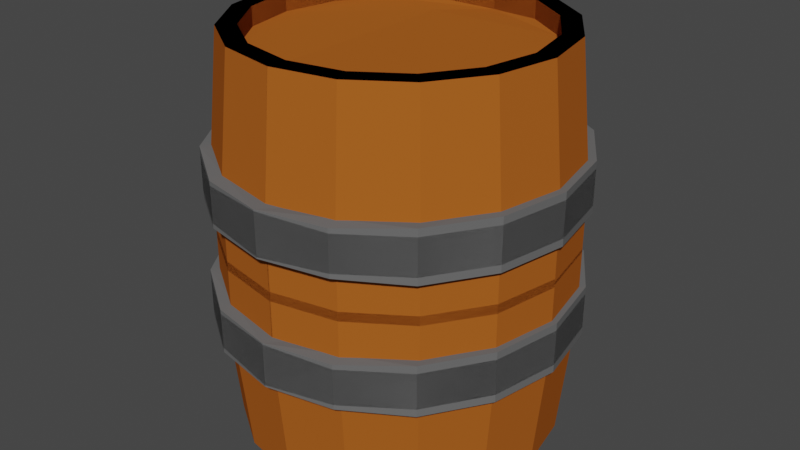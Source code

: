 # Source: Barrel.blend  (saved by Blender 3.2.14; exported with 4.5.12 LTS)
import bpy
from mathutils import Matrix  # noqa: F401  (used for matrix-valued properties, if any)

bpy.ops.wm.read_factory_settings(use_empty=True)
scene = bpy.context.scene
scene.name = 'Scene'

# ---- collections
col_collection = bpy.data.collections.new('Collection'); scene.collection.children.link(col_collection)

# ---- materials (node trees are filled in below, after node groups)
mat_material_001 = bpy.data.materials.new('Material.001')
mat_material_001.use_transparent_shadow = False
mat_material_001.diffuse_color = (0.411, 0.1102, 0.01639, 1.0)
mat_material_003 = bpy.data.materials.new('Material.003')
mat_material_003.use_transparent_shadow = False
mat_material_003.diffuse_color = (0.1376, 0.1376, 0.1376, 1.0)

# ---- material node trees

# ---- world
world_world = bpy.data.worlds.new('World'); scene.world = world_world
world_world.use_nodes = True; world_world.node_tree.nodes.clear()
_N = world_world.node_tree.nodes; _L = world_world.node_tree.links
n0 = _N.new('ShaderNodeOutputWorld'); n0.name = 'World Output'; n0.location = (300, 300)
n1 = _N.new('ShaderNodeBackground'); n1.name = 'Background'; n1.location = (10, 300)
n1.inputs[0].default_value = (0.05088, 0.05088, 0.05088, 1.0)
_L.new(n1.outputs[0], n0.inputs[0])
n0.is_active_output = True
world_world.color = (0.05088, 0.05088, 0.05088)
world_world.use_sun_shadow = False
world_world.sun_shadow_jitter_overblur = 0.0

# ---- meshes
me_cylinder_003 = bpy.data.meshes.new('Cylinder.003')
me_cylinder_003.from_pydata([(0.0, 1.0, 0.9851), (0.3827, 0.9239, 0.9851), (0.7071, 0.7071, 0.9851), (0.9239, 0.3827, 0.9851), (1.0, -4.371e-08, 0.9851), (0.9239, -0.3827, 0.9851), (0.7071, -0.7071, 0.9851), (0.3827, -0.9239, 0.9851), (-8.742e-08, -1.0, 0.9851), (-0.3827, -0.9239, 0.9851), (-0.7071, -0.7071, 0.9851), (-0.9239, -0.3827, 0.9851), (-1.0, 1.192e-08, 0.9851), (-0.9239, 0.3827, 0.9851), (-0.7071, 0.7071, 0.9851), (-0.3827, 0.9239, 0.9851), (9.88e-05, 1.079, 0.3447), (0.413, 0.9968, 0.3447), (0.763, 0.7629, 0.3447), (0.9752, 0.404, 0.3447), (1.079, 4.092e-05, 0.3447), (0.9969, -0.4128, 0.3447), (0.763, -0.7629, 0.3447), (0.413, -0.9967, 0.3447), (9.87e-05, -1.079, 0.3447), (-0.4128, -0.9967, 0.3596), (-0.7628, -0.7629, 0.3596), (-0.9967, -0.4128, 0.3596), (-1.079, 4.098e-05, 0.3596), (-0.9967, 0.4129, 0.3596), (-0.7628, 0.7629, 0.3596), (-0.4128, 0.9968, 0.3596), (2.043e-09, 0.8781, 0.9851), (0.3361, 0.8113, 0.9851), (0.6209, 0.6209, 0.9851), (0.8113, 0.3361, 0.9851), (0.8781, -3.884e-08, 0.9851), (0.8113, -0.3361, 0.9851), (0.6209, -0.6209, 0.9851), (0.3361, -0.8113, 0.9851), (-7.473e-08, -0.8781, 0.9851), (-0.3361, -0.8113, 0.9851), (-0.6209, -0.6209, 0.9851), (-0.8113, -0.3361, 0.9851), (-0.8781, 1.002e-08, 0.9851), (-0.8113, 0.3361, 0.9851), (-0.6209, 0.6209, 0.9851), (-0.3361, 0.8113, 0.9851), (2.043e-09, 0.8781, 0.8771), (0.3361, 0.8113, 0.8921), (0.6209, 0.6209, 0.8921), (0.8113, 0.3361, 0.8921), (0.8781, -3.884e-08, 0.8921), (0.8113, -0.3361, 0.8921), (0.6209, -0.6209, 0.8921), (0.3361, -0.8113, 0.8921), (-7.473e-08, -0.8781, 0.8771), (-0.3361, -0.8113, 0.8771), (-0.6209, -0.6209, 0.8771), (-0.8113, -0.3361, 0.8771), (-0.8781, 1.002e-08, 0.8771), (-0.8113, 0.3361, 0.8771), (-0.6209, 0.6209, 0.8771), (-0.3361, 0.8113, 0.8771), (9.88e-05, 1.079, -0.02294), (0.413, 0.9968, -0.02294), (0.763, 0.7629, -0.02294), (0.9752, 0.404, -0.02266), (1.079, 4.018e-05, -0.02093), (0.9969, -0.4128, -0.02294), (0.763, -0.7629, -0.02294), (0.413, -0.9967, -0.02294), (9.87e-05, -1.079, -0.02294), (-0.4128, -0.9967, -0.008002), (-0.7628, -0.7629, -0.008002), (-0.9967, -0.4128, -0.008002), (-1.079, 4.098e-05, -0.008002), (-0.9967, 0.4129, -0.008002), (-0.7628, 0.7629, -0.008002), (-0.4128, 0.9968, -0.02294), (-0.0004011, 1.14, 0.2098), (-0.0004011, 1.14, 0.4248), (0.4254, 1.053, 0.2098), (0.4254, 1.053, 0.4248), (0.7863, 0.8049, 0.2098), (0.7863, 0.8049, 0.4248), (1.028, 0.4333, 0.2098), (1.028, 0.4333, 0.4248), (1.112, -0.004919, 0.2098), (1.112, -0.004919, 0.4248), (1.028, -0.4432, 0.2098), (1.028, -0.4432, 0.4248), (0.7863, -0.8147, 0.2098), (0.7863, -0.8147, 0.4248), (0.4254, -1.063, 0.2098), (0.4254, -1.063, 0.4248), (-0.0004012, -1.15, 0.2098), (-0.0004012, -1.15, 0.4248), (-0.4262, -1.063, 0.2247), (-0.4262, -1.063, 0.4248), (-0.7871, -0.8147, 0.2247), (-0.7871, -0.8147, 0.4397), (-1.028, -0.4432, 0.2247), (-1.028, -0.4432, 0.4397), (-1.113, -0.004919, 0.2247), (-1.113, -0.004919, 0.4397), (-1.028, 0.4333, 0.2247), (-1.028, 0.4333, 0.4397), (-0.7871, 0.8049, 0.2247), (-0.7871, 0.8049, 0.4397), (-0.4262, 1.053, 0.2247), (-0.4262, 1.053, 0.4248), (-0.4262, 1.053, -0.2021), (-0.4262, 1.053, -0.4021), (-0.7871, 0.8049, -0.1871), (-0.7871, 0.8049, -0.4021), (-1.028, 0.4333, -0.1871), (-1.028, 0.4333, -0.4021), (-1.113, -0.004919, -0.1871), (-1.113, -0.004919, -0.4021), (-1.028, -0.4432, -0.1871), (-1.028, -0.4432, -0.4021), (-0.7871, -0.8147, -0.1871), (-0.7871, -0.8147, -0.4021), (-0.4262, -1.063, -0.2021), (-0.4262, -1.063, -0.4021), (-0.0004012, -1.15, -0.2021), (-0.0004012, -1.15, -0.4171), (0.4254, -1.063, -0.2021), (0.4254, -1.063, -0.4171), (0.7863, -0.8147, -0.2021), (0.7863, -0.8147, -0.4171), (1.028, -0.4432, -0.2021), (1.028, -0.4432, -0.4171), (1.112, -0.004919, -0.2021), (1.112, -0.004919, -0.4171), (1.028, 0.4333, -0.2021), (1.028, 0.4333, -0.4171), (0.7863, 0.8049, -0.2021), (0.7863, 0.8049, -0.4171), (0.4254, 1.053, -0.2021), (0.4254, 1.053, -0.4171), (-0.0004011, 1.14, -0.2021), (-0.0004011, 1.14, -0.4171)], [], [(16, 0, 1, 17), (17, 1, 2, 18), (18, 2, 3, 19), (19, 3, 4, 20), (20, 4, 5, 21), (21, 5, 6, 22), (22, 6, 7, 23), (23, 7, 8, 24), (24, 8, 9, 25), (25, 9, 10, 26), (26, 10, 11, 27), (27, 11, 12, 28), (28, 12, 13, 29), (29, 13, 14, 30), (5, 4, 36, 37), (30, 14, 15, 31), (31, 15, 0, 16), (79, 31, 16, 64), (78, 30, 31, 79), (77, 29, 30, 78), (76, 28, 29, 77), (75, 27, 28, 76), (74, 26, 27, 75), (73, 25, 26, 74), (72, 24, 25, 73), (71, 23, 24, 72), (70, 22, 23, 71), (69, 21, 22, 70), (68, 20, 21, 69), (67, 19, 20, 68), (66, 18, 19, 67), (65, 17, 18, 66), (64, 16, 17, 65), (46, 45, 61, 62), (10, 9, 41, 42), (15, 14, 46, 47), (3, 2, 34, 35), (8, 7, 39, 40), (1, 0, 32, 33), (13, 12, 44, 45), (6, 5, 37, 38), (11, 10, 42, 43), (0, 15, 47, 32), (4, 3, 35, 36), (9, 8, 40, 41), (14, 13, 45, 46), (2, 1, 33, 34), (7, 6, 38, 39), (12, 11, 43, 44), (49, 48, 63, 62, 61, 60, 59, 58, 57, 56, 55, 54, 53, 52, 51, 50), (39, 38, 54, 55), (47, 46, 62, 63), (40, 39, 55, 56), (33, 32, 48, 49), (32, 47, 63, 48), (41, 40, 56, 57), (34, 33, 49, 50), (42, 41, 57, 58), (35, 34, 50, 51), (43, 42, 58, 59), (36, 35, 51, 52), (44, 43, 59, 60), (37, 36, 52, 53), (45, 44, 60, 61), (38, 37, 53, 54), (80, 81, 83, 82), (82, 83, 85, 84), (84, 85, 87, 86), (86, 87, 89, 88), (88, 89, 91, 90), (90, 91, 93, 92), (92, 93, 95, 94), (94, 95, 97, 96), (96, 97, 99, 98), (98, 99, 101, 100), (100, 101, 103, 102), (102, 103, 105, 104), (104, 105, 107, 106), (106, 107, 109, 108), (83, 81, 111, 109, 107, 105, 103, 101, 99, 97, 95, 93, 91, 89, 87, 85), (108, 109, 111, 110), (110, 111, 81, 80), (80, 82, 84, 86, 88, 90, 92, 94, 96, 98, 100, 102, 104, 106, 108, 110), (115, 114, 112, 113), (117, 116, 114, 115), (119, 118, 116, 117), (121, 120, 118, 119), (123, 122, 120, 121), (125, 124, 122, 123), (127, 126, 124, 125), (129, 128, 126, 127), (131, 130, 128, 129), (133, 132, 130, 131), (135, 134, 132, 133), (137, 136, 134, 135), (139, 138, 136, 137), (141, 140, 138, 139), (140, 142, 112, 114, 116, 118, 120, 122, 124, 126, 128, 130, 132, 134, 136, 138), (143, 142, 140, 141), (113, 112, 142, 143), (143, 141, 139, 137, 135, 133, 131, 129, 127, 125, 123, 121, 119, 117, 115, 113)])
me_cylinder_003.polygons.foreach_set('material_index', [0, 0, 0, 0, 0, 0, 0, 0, 0, 0, 0, 0, 0, 0, 0, 0, 0, 0, 0, 0, 0, 0, 0, 0, 0, 0, 0, 0, 0, 0, 0, 0, 0, 0, 0, 0, 0, 0, 0, 0, 0, 0, 0, 0, 0, 0, 0, 0, 0, 0, 0, 0, 0, 0, 0, 0, 0, 0, 0, 0, 0, 0, 0, 0, 0, 1, 1, 1, 1, 1, 1, 1, 1, 1, 1, 1, 1, 1, 1, 1, 1, 1, 1, 1, 1, 1, 1, 1, 1, 1, 1, 1, 1, 1, 1, 1, 1, 1, 1, 1, 1])
_uv = me_cylinder_003.uv_layers.new(name='UVMap')
_uv.uv.foreach_set('vector', [1.0, 0.8333, 1.0, 1.0, 0.9375, 1.0, 0.9375, 0.8333, 0.9375, 0.8333, 0.9375, 1.0, 0.875, 1.0, 0.875, 0.8333, 0.875, 0.8333, 0.875, 1.0, 0.8125, 1.0, 0.8125, 0.8333, 0.8125, 0.8333, 0.8125, 1.0, 0.75, 1.0, 0.75, 0.8333, 0.75, 0.8333, 0.75, 1.0, 0.6875, 1.0, 0.6875, 0.8333, 0.6875, 0.8333, 0.6875, 1.0, 0.625, 1.0, 0.625, 0.8333, 0.625, 0.8333, 0.625, 1.0, 0.5625, 1.0, 0.5625, 0.8333, 0.5625, 0.8333, 0.5625, 1.0, 0.5, 1.0, 0.5, 0.8333, 0.5, 0.8333, 0.5, 1.0, 0.4375, 1.0, 0.4375, 0.8333, 0.4375, 0.8333, 0.4375, 1.0, 0.375, 1.0, 0.375, 0.8333, 0.375, 0.8333, 0.375, 1.0, 0.3125, 1.0, 0.3125, 0.8333, 0.3125, 0.8333, 0.3125, 1.0, 0.25, 1.0, 0.25, 0.8333, 0.25, 0.8333, 0.25, 1.0, 0.1875, 1.0, 0.1875, 0.8333, 0.1875, 0.8333, 0.1875, 1.0, 0.125, 1.0, 0.125, 0.8333, 0.6875, 1.0, 0.75, 1.0, 0.75, 1.0, 0.6875, 1.0, 0.125, 0.8333, 0.125, 1.0, 0.0625, 1.0, 0.0625, 0.8333, 0.0625, 0.8333, 0.0625, 1.0, 0.0, 1.0, 0.0, 0.8333, 0.0625, 0.7481, 0.0625, 0.8333, 0.0, 0.8333, 0.0, 0.7481, 0.125, 0.7481, 0.125, 0.8333, 0.0625, 0.8333, 0.0625, 0.7481, 0.1875, 0.7481, 0.1875, 0.8333, 0.125, 0.8333, 0.125, 0.7481, 0.25, 0.7481, 0.25, 0.8333, 0.1875, 0.8333, 0.1875, 0.7481, 0.3125, 0.7481, 0.3125, 0.8333, 0.25, 0.8333, 0.25, 0.7481, 0.375, 0.7481, 0.375, 0.8333, 0.3125, 0.8333, 0.3125, 0.7481, 0.4375, 0.7481, 0.4375, 0.8333, 0.375, 0.8333, 0.375, 0.7481, 0.5, 0.7481, 0.5, 0.8333, 0.4375, 0.8333, 0.4375, 0.7481, 0.5625, 0.7481, 0.5625, 0.8333, 0.5, 0.8333, 0.5, 0.7481, 0.625, 0.7481, 0.625, 0.8333, 0.5625, 0.8333, 0.5625, 0.7481, 0.6875, 0.7481, 0.6875, 0.8333, 0.625, 0.8333, 0.625, 0.7481, 0.75, 0.7481, 0.75, 0.8333, 0.6875, 0.8333, 0.6875, 0.7481, 0.8125, 0.7481, 0.8125, 0.8333, 0.75, 0.8333, 0.75, 0.7481, 0.875, 0.7481, 0.875, 0.8333, 0.8125, 0.8333, 0.8125, 0.7481, 0.9375, 0.7481, 0.9375, 0.8333, 0.875, 0.8333, 0.875, 0.7481, 1.0, 0.7481, 1.0, 0.8333, 0.9375, 0.8333, 0.9375, 0.7481, 0.125, 1.0, 0.1875, 1.0, 0.1875, 1.0, 0.125, 1.0, 0.375, 1.0, 0.4375, 1.0, 0.4375, 1.0, 0.375, 1.0, 0.0625, 1.0, 0.125, 1.0, 0.125, 1.0, 0.0625, 1.0, 0.8125, 1.0, 0.875, 1.0, 0.875, 1.0, 0.8125, 1.0, 0.5, 1.0, 0.5625, 1.0, 0.5625, 1.0, 0.5, 1.0, 0.9375, 1.0, 1.0, 1.0, 1.0, 1.0, 0.9375, 1.0, 0.1875, 1.0, 0.25, 1.0, 0.25, 1.0, 0.1875, 1.0, 0.625, 1.0, 0.6875, 1.0, 0.6875, 1.0, 0.625, 1.0, 0.3125, 1.0, 0.375, 1.0, 0.375, 1.0, 0.3125, 1.0, 0.0, 1.0, 0.0625, 1.0, 0.0625, 1.0, 0.0, 1.0, 0.75, 1.0, 0.8125, 1.0, 0.8125, 1.0, 0.75, 1.0, 0.4375, 1.0, 0.5, 1.0, 0.5, 1.0, 0.4375, 1.0, 0.125, 1.0, 0.1875, 1.0, 0.1875, 1.0, 0.125, 1.0, 0.875, 1.0, 0.9375, 1.0, 0.9375, 1.0, 0.875, 1.0, 0.5625, 1.0, 0.625, 1.0, 0.625, 1.0, 0.5625, 1.0, 0.25, 1.0, 0.3125, 1.0, 0.3125, 1.0, 0.25, 1.0, 0.3418, 0.4717, 0.25, 0.49, 0.1582, 0.4717, 0.08029, 0.4197, 0.02827, 0.3418, 0.01, 0.25, 0.02827, 0.1582, 0.08029, 0.08029, 0.1582, 0.02827, 0.25, 0.01, 0.3418, 0.02827, 0.4197, 0.08029, 0.4717, 0.1582, 0.49, 0.25, 0.4717, 0.3418, 0.4197, 0.4197, 0.5625, 1.0, 0.625, 1.0, 0.625, 1.0, 0.5625, 1.0, 0.0625, 1.0, 0.125, 1.0, 0.125, 1.0, 0.0625, 1.0, 0.5, 1.0, 0.5625, 1.0, 0.5625, 1.0, 0.5, 1.0, 0.9375, 1.0, 1.0, 1.0, 1.0, 1.0, 0.9375, 1.0, 0.0, 1.0, 0.0625, 1.0, 0.0625, 1.0, 0.0, 1.0, 0.4375, 1.0, 0.5, 1.0, 0.5, 1.0, 0.4375, 1.0, 0.875, 1.0, 0.9375, 1.0, 0.9375, 1.0, 0.875, 1.0, 0.375, 1.0, 0.4375, 1.0, 0.4375, 1.0, 0.375, 1.0, 0.8125, 1.0, 0.875, 1.0, 0.875, 1.0, 0.8125, 1.0, 0.3125, 1.0, 0.375, 1.0, 0.375, 1.0, 0.3125, 1.0, 0.75, 1.0, 0.8125, 1.0, 0.8125, 1.0, 0.75, 1.0, 0.25, 1.0, 0.3125, 1.0, 0.3125, 1.0, 0.25, 1.0, 0.6875, 1.0, 0.75, 1.0, 0.75, 1.0, 0.6875, 1.0, 0.1875, 1.0, 0.25, 1.0, 0.25, 1.0, 0.1875, 1.0, 0.625, 1.0, 0.6875, 1.0, 0.6875, 1.0, 0.625, 1.0, 1.0, 0.5, 1.0, 1.0, 0.9375, 1.0, 0.9375, 0.5, 0.9375, 0.5, 0.9375, 1.0, 0.875, 1.0, 0.875, 0.5, 0.875, 0.5, 0.875, 1.0, 0.8125, 1.0, 0.8125, 0.5, 0.8125, 0.5, 0.8125, 1.0, 0.75, 1.0, 0.75, 0.5, 0.75, 0.5, 0.75, 1.0, 0.6875, 1.0, 0.6875, 0.5, 0.6875, 0.5, 0.6875, 1.0, 0.625, 1.0, 0.625, 0.5, 0.625, 0.5, 0.625, 1.0, 0.5625, 1.0, 0.5625, 0.5, 0.5625, 0.5, 0.5625, 1.0, 0.5, 1.0, 0.5, 0.5, 0.5, 0.5, 0.5, 1.0, 0.4375, 1.0, 0.4375, 0.5, 0.4375, 0.5, 0.4375, 1.0, 0.375, 1.0, 0.375, 0.5, 0.375, 0.5, 0.375, 1.0, 0.3125, 1.0, 0.3125, 0.5, 0.3125, 0.5, 0.3125, 1.0, 0.25, 1.0, 0.25, 0.5, 0.25, 0.5, 0.25, 1.0, 0.1875, 1.0, 0.1875, 0.5, 0.1875, 0.5, 0.1875, 1.0, 0.125, 1.0, 0.125, 0.5, 0.3418, 0.4717, 0.25, 0.49, 0.1582, 0.4717, 0.08029, 0.4197, 0.02827, 0.3418, 0.01, 0.25, 0.02827, 0.1582, 0.08029, 0.08029, 0.1582, 0.02827, 0.25, 0.01, 0.3418, 0.02827, 0.4197, 0.08029, 0.4717, 0.1582, 0.49, 0.25, 0.4717, 0.3418, 0.4197, 0.4197, 0.125, 0.5, 0.125, 1.0, 0.0625, 1.0, 0.0625, 0.5, 0.0625, 0.5, 0.0625, 1.0, 0.0, 1.0, 0.0, 0.5, 0.75, 0.49, 0.8418, 0.4717, 0.9197, 0.4197, 0.9717, 0.3418, 0.99, 0.25, 0.9717, 0.1582, 0.9197, 0.08029, 0.8418, 0.02827, 0.75, 0.01, 0.6582, 0.02827, 0.5803, 0.08029, 0.5283, 0.1582, 0.51, 0.25, 0.5283, 0.3418, 0.5803, 0.4197, 0.6582, 0.4717, 0.125, 0.5, 0.125, 1.0, 0.0625, 1.0, 0.0625, 0.5, 0.1875, 0.5, 0.1875, 1.0, 0.125, 1.0, 0.125, 0.5, 0.25, 0.5, 0.25, 1.0, 0.1875, 1.0, 0.1875, 0.5, 0.3125, 0.5, 0.3125, 1.0, 0.25, 1.0, 0.25, 0.5, 0.375, 0.5, 0.375, 1.0, 0.3125, 1.0, 0.3125, 0.5, 0.4375, 0.5, 0.4375, 1.0, 0.375, 1.0, 0.375, 0.5, 0.5, 0.5, 0.5, 1.0, 0.4375, 1.0, 0.4375, 0.5, 0.5625, 0.5, 0.5625, 1.0, 0.5, 1.0, 0.5, 0.5, 0.625, 0.5, 0.625, 1.0, 0.5625, 1.0, 0.5625, 0.5, 0.6875, 0.5, 0.6875, 1.0, 0.625, 1.0, 0.625, 0.5, 0.75, 0.5, 0.75, 1.0, 0.6875, 1.0, 0.6875, 0.5, 0.8125, 0.5, 0.8125, 1.0, 0.75, 1.0, 0.75, 0.5, 0.875, 0.5, 0.875, 1.0, 0.8125, 1.0, 0.8125, 0.5, 0.9375, 0.5, 0.9375, 1.0, 0.875, 1.0, 0.875, 0.5, 0.3418, 0.4717, 0.25, 0.49, 0.1582, 0.4717, 0.08029, 0.4197, 0.02827, 0.3418, 0.01, 0.25, 0.02827, 0.1582, 0.08029, 0.08029, 0.1582, 0.02827, 0.25, 0.01, 0.3418, 0.02827, 0.4197, 0.08029, 0.4717, 0.1582, 0.49, 0.25, 0.4717, 0.3418, 0.4197, 0.4197, 1.0, 0.5, 1.0, 1.0, 0.9375, 1.0, 0.9375, 0.5, 0.0625, 0.5, 0.0625, 1.0, 0.0, 1.0, 0.0, 0.5, 0.75, 0.49, 0.8418, 0.4717, 0.9197, 0.4197, 0.9717, 0.3418, 0.99, 0.25, 0.9717, 0.1582, 0.9197, 0.08029, 0.8418, 0.02827, 0.75, 0.01, 0.6582, 0.02827, 0.5803, 0.08029, 0.5283, 0.1582, 0.51, 0.25, 0.5283, 0.3418, 0.5803, 0.4197, 0.6582, 0.4717])
me_cylinder_003.materials.append(mat_material_001)
me_cylinder_003.materials.append(mat_material_003)
me_cylinder_003.update()

# ---- objects
ob_cylinder = bpy.data.objects.new('Cylinder', me_cylinder_003)

# ---- transforms, parenting, visibility, modifiers, constraints
ob_cylinder.location = (0.0, 0.0, 1.248)
ob_cylinder.scale = (1.0, 1.0, 1.266)
_m = ob_cylinder.modifiers.new('Mirror', 'MIRROR')
_m.use_axis = (True, False, True)

# ---- collection membership
col_collection.objects.link(ob_cylinder)

# ---- scene / render settings (as saved in the file)
scene.frame_start = 1; scene.frame_end = 250; scene.frame_set(26)
scene.render.engine = 'BLENDER_EEVEE_NEXT'
scene.cycles.sampling_pattern = 'TABULATED_SOBOL'
scene.cycles.use_light_tree = False
scene.view_settings.view_transform = 'Filmic'
bpy.context.view_layer.update()

# ---- added for rendering (the .blend has no active camera and no usable light): camera, sun
cam_auto = bpy.data.cameras.new('AutoCamera')
cam_auto.lens = 50.0
cam_auto.sensor_width = 36.0
cam_auto.clip_end = 1000.0
ob_auto_camera = bpy.data.objects.new('AutoCamera', cam_auto)
scene.collection.objects.link(ob_auto_camera)
ob_auto_camera.location = (3.7491, -4.50384, 4.24704)
ob_auto_camera.rotation_euler = (1.09748, -7.21219e-08, 0.694738)
scene.camera = ob_auto_camera
light_auto_sun = bpy.data.lights.new('AutoSun', 'SUN')
light_auto_sun.energy = 3.0
light_auto_sun.angle = 0.0523599
ob_auto_sun = bpy.data.objects.new('AutoSun', light_auto_sun)
scene.collection.objects.link(ob_auto_sun)
ob_auto_sun.rotation_euler = (0.872665, 0.174533, 0.523599)
bpy.context.view_layer.update()
